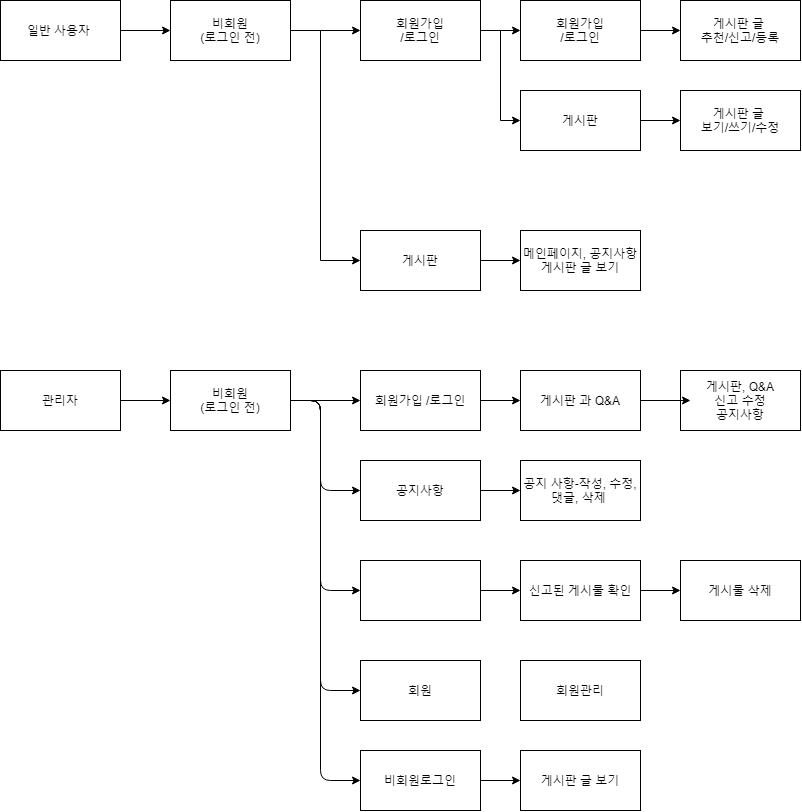

The diagram above was exported from draw.io. Its source (the exported page's mxGraphModel, read from the mxfile embedded in the PNG):
<mxGraphModel dx="1483" dy="783" grid="1" gridSize="10" guides="1" tooltips="1" connect="1" arrows="1" fold="1" page="0" pageScale="1" pageWidth="827" pageHeight="1169" math="0" shadow="0">
  <root>
    <mxCell id="0" />
    <mxCell id="1" parent="0" />
    <mxCell id="oJzKnUZ5ixgXWVOu5QfL-14" value="" style="edgeStyle=orthogonalEdgeStyle;rounded=0;orthogonalLoop=1;jettySize=auto;html=1;" parent="1" source="oJzKnUZ5ixgXWVOu5QfL-12" target="oJzKnUZ5ixgXWVOu5QfL-13" edge="1">
      <mxGeometry relative="1" as="geometry" />
    </mxCell>
    <mxCell id="oJzKnUZ5ixgXWVOu5QfL-12" value="일반 사용자&amp;nbsp;" style="rounded=0;whiteSpace=wrap;html=1;" parent="1" vertex="1">
      <mxGeometry x="110" y="90" width="120" height="60" as="geometry" />
    </mxCell>
    <mxCell id="oJzKnUZ5ixgXWVOu5QfL-22" value="" style="edgeStyle=orthogonalEdgeStyle;curved=0;rounded=1;sketch=0;orthogonalLoop=1;jettySize=auto;html=1;entryX=0;entryY=0.5;entryDx=0;entryDy=0;" parent="1" source="oJzKnUZ5ixgXWVOu5QfL-13" target="oJzKnUZ5ixgXWVOu5QfL-15" edge="1">
      <mxGeometry relative="1" as="geometry">
        <mxPoint x="440" y="300" as="targetPoint" />
      </mxGeometry>
    </mxCell>
    <mxCell id="oJzKnUZ5ixgXWVOu5QfL-13" value="비회원&lt;br&gt;(로그인 전)" style="rounded=0;whiteSpace=wrap;html=1;" parent="1" vertex="1">
      <mxGeometry x="280" y="90" width="120" height="60" as="geometry" />
    </mxCell>
    <mxCell id="oJzKnUZ5ixgXWVOu5QfL-18" value="" style="edgeStyle=orthogonalEdgeStyle;rounded=0;orthogonalLoop=1;jettySize=auto;html=1;" parent="1" source="oJzKnUZ5ixgXWVOu5QfL-15" target="oJzKnUZ5ixgXWVOu5QfL-17" edge="1">
      <mxGeometry relative="1" as="geometry" />
    </mxCell>
    <mxCell id="oJzKnUZ5ixgXWVOu5QfL-15" value="회원가입&lt;br&gt;/로그인" style="rounded=0;whiteSpace=wrap;html=1;" parent="1" vertex="1">
      <mxGeometry x="470" y="90" width="120" height="60" as="geometry" />
    </mxCell>
    <mxCell id="oJzKnUZ5ixgXWVOu5QfL-35" value="" style="edgeStyle=orthogonalEdgeStyle;curved=0;rounded=1;sketch=0;orthogonalLoop=1;jettySize=auto;html=1;" parent="1" source="oJzKnUZ5ixgXWVOu5QfL-17" target="oJzKnUZ5ixgXWVOu5QfL-34" edge="1">
      <mxGeometry relative="1" as="geometry" />
    </mxCell>
    <mxCell id="oJzKnUZ5ixgXWVOu5QfL-17" value="회원가입&lt;br&gt;/로그인" style="rounded=0;whiteSpace=wrap;html=1;" parent="1" vertex="1">
      <mxGeometry x="630" y="90" width="120" height="60" as="geometry" />
    </mxCell>
    <mxCell id="oJzKnUZ5ixgXWVOu5QfL-28" value="" style="edgeStyle=orthogonalEdgeStyle;curved=0;rounded=1;sketch=0;orthogonalLoop=1;jettySize=auto;html=1;" parent="1" source="oJzKnUZ5ixgXWVOu5QfL-24" target="oJzKnUZ5ixgXWVOu5QfL-27" edge="1">
      <mxGeometry relative="1" as="geometry" />
    </mxCell>
    <mxCell id="oJzKnUZ5ixgXWVOu5QfL-24" value="게시판" style="rounded=0;whiteSpace=wrap;html=1;sketch=0;" parent="1" vertex="1">
      <mxGeometry x="470" y="320" width="120" height="60" as="geometry" />
    </mxCell>
    <mxCell id="oJzKnUZ5ixgXWVOu5QfL-26" value="" style="edgeStyle=orthogonalEdgeStyle;rounded=0;orthogonalLoop=1;jettySize=auto;html=1;entryX=0;entryY=0.5;entryDx=0;entryDy=0;exitX=1;exitY=0.5;exitDx=0;exitDy=0;" parent="1" source="oJzKnUZ5ixgXWVOu5QfL-13" target="oJzKnUZ5ixgXWVOu5QfL-24" edge="1">
      <mxGeometry relative="1" as="geometry">
        <mxPoint x="280" y="230" as="sourcePoint" />
        <mxPoint x="430" y="310" as="targetPoint" />
        <Array as="points">
          <mxPoint x="430" y="120" />
          <mxPoint x="430" y="350" />
        </Array>
      </mxGeometry>
    </mxCell>
    <mxCell id="oJzKnUZ5ixgXWVOu5QfL-27" value="메인페이지, 공지사항게시판 글 보기" style="rounded=0;whiteSpace=wrap;html=1;sketch=0;" parent="1" vertex="1">
      <mxGeometry x="630" y="320" width="120" height="60" as="geometry" />
    </mxCell>
    <mxCell id="oJzKnUZ5ixgXWVOu5QfL-29" value="" style="edgeStyle=orthogonalEdgeStyle;rounded=0;orthogonalLoop=1;jettySize=auto;html=1;exitX=1;exitY=0.5;exitDx=0;exitDy=0;" parent="1" source="oJzKnUZ5ixgXWVOu5QfL-15" edge="1">
      <mxGeometry relative="1" as="geometry">
        <mxPoint x="600" y="130" as="sourcePoint" />
        <mxPoint x="630" y="210" as="targetPoint" />
        <Array as="points">
          <mxPoint x="610" y="120" />
          <mxPoint x="610" y="210" />
        </Array>
      </mxGeometry>
    </mxCell>
    <mxCell id="oJzKnUZ5ixgXWVOu5QfL-33" value="" style="edgeStyle=orthogonalEdgeStyle;curved=0;rounded=1;sketch=0;orthogonalLoop=1;jettySize=auto;html=1;" parent="1" source="oJzKnUZ5ixgXWVOu5QfL-30" target="oJzKnUZ5ixgXWVOu5QfL-32" edge="1">
      <mxGeometry relative="1" as="geometry" />
    </mxCell>
    <mxCell id="oJzKnUZ5ixgXWVOu5QfL-30" value="게시판" style="rounded=0;whiteSpace=wrap;html=1;sketch=0;" parent="1" vertex="1">
      <mxGeometry x="630" y="180" width="120" height="60" as="geometry" />
    </mxCell>
    <mxCell id="oJzKnUZ5ixgXWVOu5QfL-32" value="게시판 글&amp;nbsp;&lt;br&gt;보기/쓰기/수정" style="rounded=0;whiteSpace=wrap;html=1;sketch=0;" parent="1" vertex="1">
      <mxGeometry x="790" y="180" width="120" height="60" as="geometry" />
    </mxCell>
    <mxCell id="oJzKnUZ5ixgXWVOu5QfL-34" value="게시판 글&amp;nbsp;&lt;br&gt;추천/신고/등록" style="rounded=0;whiteSpace=wrap;html=1;" parent="1" vertex="1">
      <mxGeometry x="790" y="90" width="120" height="60" as="geometry" />
    </mxCell>
    <mxCell id="oJzKnUZ5ixgXWVOu5QfL-38" value="" style="edgeStyle=orthogonalEdgeStyle;curved=0;rounded=1;sketch=0;orthogonalLoop=1;jettySize=auto;html=1;" parent="1" source="oJzKnUZ5ixgXWVOu5QfL-36" target="oJzKnUZ5ixgXWVOu5QfL-37" edge="1">
      <mxGeometry relative="1" as="geometry" />
    </mxCell>
    <mxCell id="oJzKnUZ5ixgXWVOu5QfL-36" value="관리자" style="rounded=0;whiteSpace=wrap;html=1;sketch=0;" parent="1" vertex="1">
      <mxGeometry x="110" y="460" width="120" height="60" as="geometry" />
    </mxCell>
    <mxCell id="oJzKnUZ5ixgXWVOu5QfL-42" value="" style="edgeStyle=orthogonalEdgeStyle;rounded=1;sketch=0;orthogonalLoop=1;jettySize=auto;html=1;entryX=0;entryY=0.5;entryDx=0;entryDy=0;" parent="1" source="oJzKnUZ5ixgXWVOu5QfL-37" edge="1" target="oJzKnUZ5ixgXWVOu5QfL-50">
      <mxGeometry relative="1" as="geometry">
        <mxPoint x="440" y="780" as="targetPoint" />
        <Array as="points">
          <mxPoint x="430" y="490" />
          <mxPoint x="430" y="870" />
          <mxPoint x="470" y="870" />
        </Array>
      </mxGeometry>
    </mxCell>
    <mxCell id="oJzKnUZ5ixgXWVOu5QfL-37" value="비회원&lt;br&gt;(로그인 전)" style="rounded=0;whiteSpace=wrap;html=1;sketch=0;" parent="1" vertex="1">
      <mxGeometry x="280" y="460" width="120" height="60" as="geometry" />
    </mxCell>
    <mxCell id="oJzKnUZ5ixgXWVOu5QfL-45" value="" style="edgeStyle=orthogonalEdgeStyle;curved=0;rounded=1;sketch=0;orthogonalLoop=1;jettySize=auto;html=1;" parent="1" source="oJzKnUZ5ixgXWVOu5QfL-41" target="oJzKnUZ5ixgXWVOu5QfL-44" edge="1">
      <mxGeometry relative="1" as="geometry" />
    </mxCell>
    <mxCell id="oJzKnUZ5ixgXWVOu5QfL-41" value="회원가입 /로그인" style="rounded=0;whiteSpace=wrap;html=1;sketch=0;" parent="1" vertex="1">
      <mxGeometry x="470" y="460" width="120" height="60" as="geometry" />
    </mxCell>
    <mxCell id="oJzKnUZ5ixgXWVOu5QfL-43" value="" style="endArrow=classic;html=1;exitX=1;exitY=0.5;exitDx=0;exitDy=0;entryX=0;entryY=0.5;entryDx=0;entryDy=0;" parent="1" source="oJzKnUZ5ixgXWVOu5QfL-37" target="oJzKnUZ5ixgXWVOu5QfL-41" edge="1">
      <mxGeometry width="50" height="50" relative="1" as="geometry">
        <mxPoint x="520" y="450" as="sourcePoint" />
        <mxPoint x="570" y="400" as="targetPoint" />
      </mxGeometry>
    </mxCell>
    <mxCell id="oJzKnUZ5ixgXWVOu5QfL-44" value="게시판 과 Q&amp;amp;A" style="rounded=0;whiteSpace=wrap;html=1;sketch=0;" parent="1" vertex="1">
      <mxGeometry x="630" y="460" width="120" height="60" as="geometry" />
    </mxCell>
    <mxCell id="oJzKnUZ5ixgXWVOu5QfL-46" value="&lt;font style=&quot;vertical-align: inherit&quot;&gt;&lt;font style=&quot;vertical-align: inherit&quot;&gt;공지 사항-작성, 수정, 댓글, 삭제&amp;nbsp;&lt;/font&gt;&lt;/font&gt;" style="rounded=0;whiteSpace=wrap;html=1;sketch=0;" parent="1" vertex="1">
      <mxGeometry x="630" y="550" width="120" height="60" as="geometry" />
    </mxCell>
    <mxCell id="oJzKnUZ5ixgXWVOu5QfL-48" value="게시판, Q&amp;amp;A&lt;br&gt;신고 수정&lt;br&gt;공지사항" style="rounded=0;whiteSpace=wrap;html=1;sketch=0;" parent="1" vertex="1">
      <mxGeometry x="790" y="460" width="120" height="60" as="geometry" />
    </mxCell>
    <mxCell id="oJzKnUZ5ixgXWVOu5QfL-51" value="" style="edgeStyle=orthogonalEdgeStyle;rounded=1;sketch=0;orthogonalLoop=1;jettySize=auto;html=1;entryX=0;entryY=0.5;entryDx=0;entryDy=0;" parent="1" source="oJzKnUZ5ixgXWVOu5QfL-50" target="oJzKnUZ5ixgXWVOu5QfL-52" edge="1">
      <mxGeometry relative="1" as="geometry">
        <mxPoint x="650" y="870" as="targetPoint" />
      </mxGeometry>
    </mxCell>
    <mxCell id="oJzKnUZ5ixgXWVOu5QfL-50" value="비회원로그인" style="rounded=0;whiteSpace=wrap;html=1;sketch=0;" parent="1" vertex="1">
      <mxGeometry x="470" y="840" width="120" height="60" as="geometry" />
    </mxCell>
    <mxCell id="oJzKnUZ5ixgXWVOu5QfL-52" value="&lt;font style=&quot;vertical-align: inherit&quot;&gt;&lt;font style=&quot;vertical-align: inherit&quot;&gt;게시판 글 보기&lt;/font&gt;&lt;/font&gt;" style="rounded=0;whiteSpace=wrap;html=1;sketch=0;" parent="1" vertex="1">
      <mxGeometry x="630" y="840" width="120" height="60" as="geometry" />
    </mxCell>
    <mxCell id="v36ZPtHn69hXAp9jsTNE-20" value="회원관리" style="rounded=0;whiteSpace=wrap;html=1;sketch=0;" vertex="1" parent="1">
      <mxGeometry x="630" y="750" width="120" height="60" as="geometry" />
    </mxCell>
    <mxCell id="v36ZPtHn69hXAp9jsTNE-22" value="" style="endArrow=classic;html=1;exitX=1;exitY=0.5;exitDx=0;exitDy=0;" edge="1" parent="1" source="oJzKnUZ5ixgXWVOu5QfL-37">
      <mxGeometry width="50" height="50" relative="1" as="geometry">
        <mxPoint x="410" y="500" as="sourcePoint" />
        <mxPoint x="470" y="580" as="targetPoint" />
        <Array as="points">
          <mxPoint x="430" y="490" />
          <mxPoint x="430" y="580" />
        </Array>
      </mxGeometry>
    </mxCell>
    <mxCell id="v36ZPtHn69hXAp9jsTNE-23" value="공지사항" style="rounded=0;whiteSpace=wrap;html=1;" vertex="1" parent="1">
      <mxGeometry x="470" y="550" width="120" height="60" as="geometry" />
    </mxCell>
    <mxCell id="v36ZPtHn69hXAp9jsTNE-24" value="" style="endArrow=classic;html=1;entryX=0;entryY=0.5;entryDx=0;entryDy=0;" edge="1" parent="1" target="oJzKnUZ5ixgXWVOu5QfL-46">
      <mxGeometry width="50" height="50" relative="1" as="geometry">
        <mxPoint x="590" y="580" as="sourcePoint" />
        <mxPoint x="640" y="530" as="targetPoint" />
      </mxGeometry>
    </mxCell>
    <mxCell id="v36ZPtHn69hXAp9jsTNE-25" value="" style="endArrow=classic;html=1;exitX=1;exitY=0.5;exitDx=0;exitDy=0;" edge="1" parent="1" source="oJzKnUZ5ixgXWVOu5QfL-37">
      <mxGeometry width="50" height="50" relative="1" as="geometry">
        <mxPoint x="580" y="580" as="sourcePoint" />
        <mxPoint x="470" y="680" as="targetPoint" />
        <Array as="points">
          <mxPoint x="430" y="490" />
          <mxPoint x="430" y="680" />
        </Array>
      </mxGeometry>
    </mxCell>
    <mxCell id="v36ZPtHn69hXAp9jsTNE-28" value="" style="edgeStyle=orthogonalEdgeStyle;rounded=0;orthogonalLoop=1;jettySize=auto;html=1;" edge="1" parent="1" source="v36ZPtHn69hXAp9jsTNE-26" target="v36ZPtHn69hXAp9jsTNE-27">
      <mxGeometry relative="1" as="geometry" />
    </mxCell>
    <mxCell id="v36ZPtHn69hXAp9jsTNE-26" value="" style="rounded=0;whiteSpace=wrap;html=1;" vertex="1" parent="1">
      <mxGeometry x="470" y="650" width="120" height="60" as="geometry" />
    </mxCell>
    <mxCell id="v36ZPtHn69hXAp9jsTNE-30" value="" style="edgeStyle=orthogonalEdgeStyle;rounded=0;orthogonalLoop=1;jettySize=auto;html=1;" edge="1" parent="1" source="v36ZPtHn69hXAp9jsTNE-27" target="v36ZPtHn69hXAp9jsTNE-29">
      <mxGeometry relative="1" as="geometry" />
    </mxCell>
    <mxCell id="v36ZPtHn69hXAp9jsTNE-27" value="신고된 게시물 확인" style="rounded=0;whiteSpace=wrap;html=1;" vertex="1" parent="1">
      <mxGeometry x="630" y="650" width="120" height="60" as="geometry" />
    </mxCell>
    <mxCell id="v36ZPtHn69hXAp9jsTNE-29" value="게시물 삭제" style="rounded=0;whiteSpace=wrap;html=1;" vertex="1" parent="1">
      <mxGeometry x="790" y="650" width="120" height="60" as="geometry" />
    </mxCell>
    <mxCell id="v36ZPtHn69hXAp9jsTNE-31" value="" style="endArrow=classic;html=1;" edge="1" parent="1">
      <mxGeometry width="50" height="50" relative="1" as="geometry">
        <mxPoint x="750" y="490" as="sourcePoint" />
        <mxPoint x="800" y="490" as="targetPoint" />
      </mxGeometry>
    </mxCell>
    <mxCell id="v36ZPtHn69hXAp9jsTNE-32" value="" style="endArrow=classic;html=1;" edge="1" parent="1">
      <mxGeometry width="50" height="50" relative="1" as="geometry">
        <mxPoint x="400" y="490" as="sourcePoint" />
        <mxPoint x="470" y="780" as="targetPoint" />
        <Array as="points">
          <mxPoint x="430" y="490" />
          <mxPoint x="430" y="780" />
        </Array>
      </mxGeometry>
    </mxCell>
    <mxCell id="v36ZPtHn69hXAp9jsTNE-33" value="회원" style="rounded=0;whiteSpace=wrap;html=1;" vertex="1" parent="1">
      <mxGeometry x="470" y="750" width="120" height="60" as="geometry" />
    </mxCell>
  </root>
</mxGraphModel>